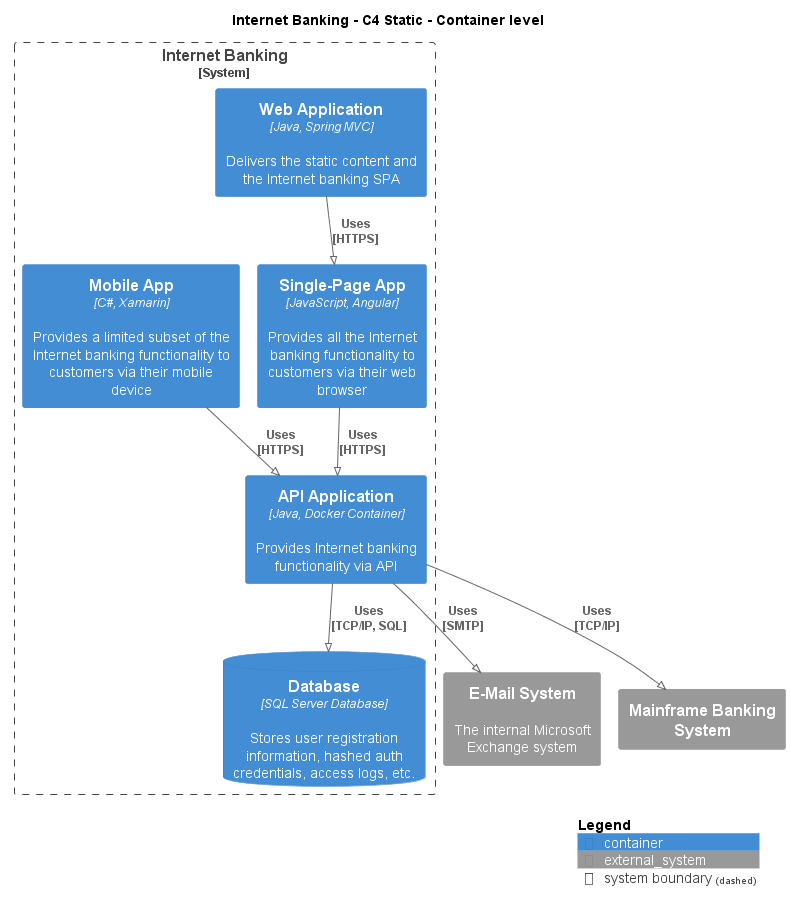

The diagram above was rendered by PlantUML. Its source (embedded in the PNG):
@startuml
!pragma layout smetana
!include ..\..\..\.c4s\C4_Container.puml

AddElementTag("c4interflow:lifecycle:new", $bgColor=green, $fontColor=#ffffff, $borderColor=green, $shadowing="False")
AddElementTag("c4interflow:lifecycle:changed", $bgColor=orange, $fontColor=#ffffff, $borderColor=orange, $shadowing="False")
AddElementTag("c4interflow:lifecycle:removed", $bgColor=red, $fontColor=#ffffff, $borderColor=red, $shadowing="False")

AddRelTag("c4interflow:lifecycle:new", $textColor=green, $lineColor=green)
AddRelTag("c4interflow:lifecycle:changed", $textColor=orange, $lineColor=orange)
AddRelTag("c4interflow:lifecycle:removed", $textColor=red, $lineColor=red)

SHOW_PERSON_PORTRAIT()
LAYOUT_TOP_DOWN()

skinparam linetype polyline

title Internet Banking - C4 Static - Container level


System_Boundary(BigBankPlc.SoftwareSystems.InternetBanking, "Internet Banking") {
    Container(BigBankPlc.SoftwareSystems.InternetBanking.Containers.WebApplication, "Web Application", "Java, Spring MVC", "Delivers the static content and the Internet banking SPA")
    Container(BigBankPlc.SoftwareSystems.InternetBanking.Containers.SinglePageApp, "Single-Page App", "JavaScript, Angular", "Provides all the Internet banking functionality to customers via their web browser")
    Container(BigBankPlc.SoftwareSystems.InternetBanking.Containers.APIApplication, "API Application", "Java, Docker Container", "Provides Internet banking functionality via API")
    ContainerDb(BigBankPlc.SoftwareSystems.InternetBanking.Containers.Database, "Database", "SQL Server Database", "Stores user registration information, hashed auth credentials, access logs, etc.")
    Container(BigBankPlc.SoftwareSystems.InternetBanking.Containers.MobileApp, "Mobile App", "C#, Xamarin", "Provides a limited subset of the Internet banking functionality to customers via their mobile device")
}
System_Ext(BigBankPlc.SoftwareSystems.EMailSystem, "E-Mail System", "The internal Microsoft Exchange system")
System_Ext(BigBankPlc.SoftwareSystems.MainframeBankingSystem, "Mainframe Banking System", "")

Rel(BigBankPlc.SoftwareSystems.InternetBanking.Containers.WebApplication, BigBankPlc.SoftwareSystems.InternetBanking.Containers.SinglePageApp, "Uses\n[HTTPS]", $tags='protocol:https')
Rel(BigBankPlc.SoftwareSystems.InternetBanking.Containers.SinglePageApp, BigBankPlc.SoftwareSystems.InternetBanking.Containers.APIApplication, "Uses\n[HTTPS]", $tags='protocol:https')
Rel(BigBankPlc.SoftwareSystems.InternetBanking.Containers.APIApplication, BigBankPlc.SoftwareSystems.InternetBanking.Containers.Database, "Uses\n[TCP/IP, SQL]", $tags='protocol:tcp/ip, sql')
Rel(BigBankPlc.SoftwareSystems.InternetBanking.Containers.APIApplication, BigBankPlc.SoftwareSystems.EMailSystem, "Uses\n[SMTP]", $tags='protocol:smtp')
Rel(BigBankPlc.SoftwareSystems.InternetBanking.Containers.APIApplication, BigBankPlc.SoftwareSystems.MainframeBankingSystem, "Uses\n[TCP/IP]", $tags='protocol:tcp/ip')
Rel(BigBankPlc.SoftwareSystems.InternetBanking.Containers.MobileApp, BigBankPlc.SoftwareSystems.InternetBanking.Containers.APIApplication, "Uses\n[HTTPS]", $tags='protocol:https')


SHOW_LEGEND()
@enduml